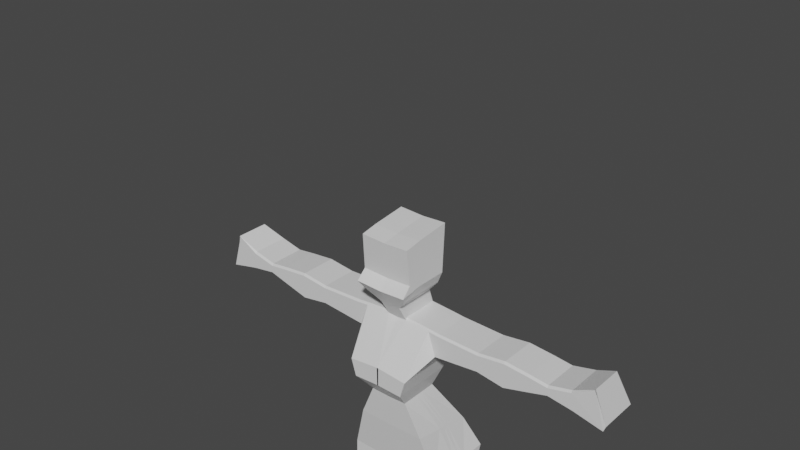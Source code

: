 # Source: melisa.blend  (saved by Blender 2.90.8; exported with 4.5.12 LTS)
import bpy
from mathutils import Matrix  # noqa: F401  (used for matrix-valued properties, if any)

bpy.ops.wm.read_factory_settings(use_empty=True)
scene = bpy.context.scene
scene.name = 'Scene'

# ---- collections
col_collection = bpy.data.collections.new('Collection'); scene.collection.children.link(col_collection)

# ---- materials (node trees are filled in below, after node groups)
mat_material = bpy.data.materials.new('Material')
mat_material.alpha_threshold = 0.0
mat_material.use_transparent_shadow = False
mat_material.line_color = (0.0, 0.0, 0.0, 1.0)

# ---- material node trees
mat_material.use_nodes = True; mat_material.node_tree.nodes.clear()
_N = mat_material.node_tree.nodes; _L = mat_material.node_tree.links
n0 = _N.new('ShaderNodeOutputMaterial'); n0.name = 'Material Output'; n0.location = (300, 300)
n1 = _N.new('ShaderNodeBsdfPrincipled'); n1.name = 'Principled BSDF'; n1.location = (10, 300)
n1.distribution = 'GGX'
n1.subsurface_method = 'BURLEY'
n1.inputs[2].default_value = 0.4
n1.inputs[3].default_value = 1.45
n1.inputs[27].default_value = (0.0, 0.0, 0.0, 1.0)
n1.inputs[28].default_value = 1.0
_L.new(n1.outputs[0], n0.inputs[0])
n0.is_active_output = True

# ---- world
world_world = bpy.data.worlds.new('World'); scene.world = world_world
world_world.use_nodes = True; world_world.node_tree.nodes.clear()
_N = world_world.node_tree.nodes; _L = world_world.node_tree.links
n0 = _N.new('ShaderNodeOutputWorld'); n0.name = 'World Output'; n0.location = (300, 300)
n1 = _N.new('ShaderNodeBackground'); n1.name = 'Background'; n1.location = (10, 300)
n1.inputs[0].default_value = (0.05088, 0.05088, 0.05088, 1.0)
_L.new(n1.outputs[0], n0.inputs[0])
n0.is_active_output = True
world_world.color = (0.05088, 0.05088, 0.05088)
world_world.use_sun_shadow = False
world_world.sun_shadow_jitter_overblur = 0.0

# ---- meshes
me_cube = bpy.data.meshes.new('Cube')
me_cube.from_pydata([(-4.39e-32, 0.1096, 0.7245), (-0.002922, 0.3581, 0.3265), (-0.003279, -0.1965, 0.4413), (3.84e-32, -0.2211, 0.7245), (0.1588, 0.1096, 0.7294), (0.2867, 0.3581, 0.3314), (0.1588, -0.2211, 0.7294), (0.2867, -0.1965, 0.4462), (0.001796, 0.4491, 0.05661), (-0.002303, -0.1474, 0.05661), (0.4017, 0.4491, 0.06645), (0.4017, -0.1474, 0.06645), (0.006997, 0.3605, -0.1548), (0.006997, -0.1474, -0.1548), (0.4069, 0.3605, -0.1449), (0.4069, -0.1474, -0.1449), (0.01147, 0.331, -0.3367), (0.01147, -0.1228, -0.3408), (0.3917, 0.331, -0.3268), (0.3917, -0.1228, -0.3309), (0.04082, 0.2326, -0.7103), (0.04082, -0.04897, -0.7144), (0.2833, 0.2326, -0.7004), (0.2833, -0.04897, -0.7045), (0.05118, 0.2818, -0.9657), (0.05118, 0.004323, -0.9698), (0.2494, 0.2818, -0.9558), (0.2494, 0.004323, -0.9599), (0.06774, 0.3458, -1.299), (0.06774, 0.07401, -1.303), (0.3151, 0.3458, -1.289), (0.3151, 0.07401, -1.294), (0.1157, 0.2949, -1.838), (0.1157, 0.1478, -1.895), (0.2354, 0.2949, -1.833), (0.2354, 0.1478, -1.891), (0.07235, 0.3892, -1.998), (0.07235, 0.08221, -2.17), (0.2561, 0.3892, -1.964), (0.2561, 0.08221, -2.136), (0.07624, 0.3646, -2.28), (0.07624, 0.08221, -2.288), (0.2631, 0.3646, -2.276), (0.2631, 0.08221, -2.284), (-0.005327, 0.1637, 0.8965), (-0.005327, -0.3482, 0.8965), (0.2174, 0.1637, 0.8867), (0.2174, -0.3482, 0.8867), (-0.002581, 0.2228, 1.051), (-0.006709, -0.3482, 1.051), (0.2587, 0.2228, 1.026), (0.2587, -0.3482, 1.026), (-0.002859, 0.1998, 1.402), (-0.002859, -0.1187, 1.386), (0.2937, 0.1998, 1.392), (0.2937, -0.1187, 1.376), (0.3591, 0.2449, 1.2), (0.3591, -0.1187, 1.184), (0.3793, 0.1998, 1.384), (0.3793, -0.1187, 1.368), (0.736, 0.2449, 1.237), (0.736, -0.1187, 1.221), (0.7366, 0.1998, 1.372), (0.7366, -0.1187, 1.356), (0.9623, 0.2449, 1.202), (0.9623, -0.1187, 1.186), (0.9629, 0.1998, 1.401), (0.9629, -0.1187, 1.384), (1.159, 0.2449, 1.256), (1.159, -0.1187, 1.239), (1.174, 0.1998, 1.381), (1.174, -0.1187, 1.364), (1.325, 0.2449, 1.302), (1.325, -0.1187, 1.285), (1.321, 0.1998, 1.363), (1.321, -0.1187, 1.346), (1.526, 0.2449, 1.272), (1.526, -0.1187, 1.255), (1.507, 0.1998, 1.407), (1.507, -0.1187, 1.39), (1.766, 0.2449, 1.217), (1.766, -0.1187, 1.201), (1.683, 0.1547, 1.5), (1.683, -0.1146, 1.5), (0.1186, -0.1965, 0.4433), (0.1186, 0.3581, 0.3285), (0.06406, -0.2211, 0.7265), (0.06406, 0.1096, 0.7265), (0.1631, -0.1474, 0.06058), (0.1631, 0.4491, 0.06058), (0.1683, -0.1474, -0.1508), (0.1683, 0.3605, -0.1508), (0.1648, -0.1228, -0.3368), (0.1648, 0.331, -0.3327), (0.1386, -0.04897, -0.7104), (0.1386, 0.2326, -0.7063), (0.1311, 0.004323, -0.9658), (0.1311, 0.2818, -0.9617), (0.1675, 0.07401, -1.299), (0.1675, 0.3458, -1.295), (0.164, 0.1478, -1.893), (0.164, 0.2949, -1.836), (0.1465, 0.08221, -2.156), (0.1465, 0.3892, -1.984), (0.1516, 0.08221, -2.287), (0.1516, 0.3646, -2.278), (0.08452, -0.3482, 0.8926), (0.08452, 0.1637, 0.8926), (0.1052, -0.3482, 1.041), (0.1052, 0.2228, 1.041), (0.08232, -0.1187, 1.392), (0.08232, 0.1998, 1.408), (0.001178, 0.1547, 1.524), (0.001178, -0.2006, 1.524), (0.08636, -0.2006, 1.53), (0.08636, 0.1547, 1.53), (-0.006047, 0.1342, 1.629), (-0.006047, -0.2703, 1.629), (0.1775, -0.2703, 1.635), (0.1775, 0.1342, 1.635), (-0.008973, 0.1383, 1.72), (-0.008973, -0.3113, 1.692), (0.2139, -0.3113, 1.702), (0.2139, 0.1383, 1.731), (-0.01852, 0.1719, 2.112), (-0.01852, -0.258, 2.059), (0.2044, -0.258, 2.069), (0.2044, 0.1719, 2.123), (0.07235, -0.03667, -2.207), (0.2561, -0.03667, -2.173), (0.07624, -0.03667, -2.288), (0.2631, -0.03667, -2.284), (0.1465, -0.03667, -2.193), (0.1516, -0.03667, -2.287), (1.741e-33, -0.0738, 0.7245), (-0.003279, 0.0505, 0.3902), (0.1588, -0.0738, 0.7294), (0.2867, 0.0505, 0.3951), (0.001796, 0.1183, 0.05661), (0.4017, 0.1183, 0.06645), (0.006997, 0.07887, -0.1548), (0.4069, 0.07887, -0.1449), (0.01147, 0.07937, -0.339), (0.3917, 0.07937, -0.3291), (0.04082, 0.07646, -0.7126), (0.2833, 0.07646, -0.7027), (0.05118, 0.1279, -0.9679), (0.2494, 0.1279, -0.9581), (0.06774, 0.1951, -1.302), (0.3151, 0.1951, -1.292), (0.1157, 0.1839, -1.894), (0.2354, 0.1839, -1.889), (0.07235, 0.2336, -2.156), (0.2561, 0.2336, -2.122), (0.07624, 0.25, -2.286), (0.2631, 0.25, -2.282), (-0.005327, -0.1202, 0.8965), (0.2174, -0.1202, 0.8867), (-0.002581, -0.09384, 1.051), (0.2587, -0.09387, 1.026), (-0.002859, -0.1041, 1.402), (0.2937, -0.1041, 1.392), (0.3591, -0.08401, 1.2), (0.3793, -0.1041, 1.384), (0.736, -0.08401, 1.237), (0.7366, -0.1041, 1.372), (0.9623, -0.08401, 1.202), (0.9629, -0.1041, 1.401), (1.159, -0.08401, 1.256), (1.174, -0.1041, 1.381), (1.325, -0.08401, 1.302), (1.321, -0.1041, 1.363), (1.526, -0.08401, 1.272), (1.507, -0.1041, 1.407), (1.766, -0.08401, 1.217), (1.683, -0.1242, 1.5), (0.08232, -0.1041, 1.408), (0.1516, 0.25, -2.285), (0.001178, -0.1242, 1.524), (0.08636, -0.1242, 1.53), (-0.006047, -0.1333, 1.629), (0.1775, -0.1333, 1.635), (-0.008973, -0.1315, 1.72), (0.2139, -0.1315, 1.731), (-0.01852, -0.1165, 2.082), (0.2044, -0.1165, 2.093), (0.2867, 0.1102, 0.3827), (0.4017, 0.1826, 0.06645), (0.4069, 0.1336, -0.1449), (0.3917, 0.1282, -0.3287), (0.2833, 0.1068, -0.7023), (0.2494, 0.1578, -0.9576), (0.3151, 0.2243, -1.291), (0.2354, 0.2174, -1.888), (0.2561, 0.2783, -2.027), (0.2631, 0.2742, -2.089), (-7.124e-33, -0.03817, 0.7245), (-0.003279, 0.1102, 0.3778), (0.1588, -0.03817, 0.7294), (0.001796, 0.1826, 0.05661), (0.006997, 0.1336, -0.1548), (0.01147, 0.1282, -0.3385), (0.04082, 0.1068, -0.7121), (0.05118, 0.1578, -0.9675), (0.06774, 0.2243, -1.301), (0.1157, 0.2174, -1.893), (0.07235, 0.2783, -2.061), (0.07624, 0.2742, -2.093), (-0.005327, -0.06502, 0.8965), (0.2174, -0.06502, 0.8867), (-0.002581, -0.03234, 1.051), (0.2587, -0.03237, 1.026), (-0.002859, -0.04506, 1.402), (0.2937, -0.04506, 1.392), (0.3591, -0.02012, 1.2), (0.3793, -0.04506, 1.384), (0.736, -0.02012, 1.237), (0.7366, -0.04506, 1.372), (0.9623, -0.02012, 1.202), (0.9629, -0.04506, 1.401), (1.159, -0.02012, 1.256), (1.174, -0.04506, 1.381), (1.325, -0.02012, 1.302), (1.321, -0.04506, 1.363), (1.526, -0.02012, 1.272), (1.507, -0.04506, 1.407), (1.766, -0.02012, 1.217), (1.683, -0.07001, 1.5), (0.08232, -0.04506, 1.408), (0.1516, 0.2742, -2.092), (0.001178, -0.07001, 1.524), (0.08636, -0.07001, 1.53), (-0.006047, -0.08134, 1.629), (0.1775, -0.08134, 1.635), (-0.008973, -0.07908, 1.72), (0.2139, -0.07908, 1.731), (-0.01852, -0.06048, 2.088), (0.2044, -0.06048, 2.099), (0.2867, 0.1536, 0.3738), (0.4017, 0.2292, 0.06645), (0.4069, 0.1733, -0.1449), (0.3917, 0.1637, -0.3284), (0.2833, 0.1288, -0.702), (0.2494, 0.1795, -0.9573), (0.3151, 0.2456, -1.291), (0.2354, 0.2417, -1.888), (0.2561, 0.3159, -2.117), (0.2631, 0.32, -2.282), (-1.356e-32, -0.0123, 0.7245), (-0.003279, 0.1536, 0.3688), (0.1588, -0.0123, 0.7294), (0.001796, 0.2292, 0.05661), (0.006997, 0.1733, -0.1548), (0.01147, 0.1637, -0.3382), (0.04082, 0.1288, -0.7118), (0.05118, 0.1795, -0.9672), (0.06774, 0.2456, -1.301), (0.1157, 0.2417, -1.893), (0.07235, 0.3159, -2.151), (0.07624, 0.32, -2.285), (-0.005327, -0.02498, 0.8965), (0.2174, -0.02498, 0.8867), (-0.002581, 0.01231, 1.051), (0.2587, 0.01228, 1.026), (-0.002859, -0.002209, 1.402), (0.2937, -0.002209, 1.392), (0.3591, 0.02626, 1.2), (0.3793, -0.002209, 1.384), (0.736, 0.02626, 1.237), (0.7366, -0.002209, 1.372), (0.9623, 0.02626, 1.202), (0.9629, -0.002209, 1.401), (1.159, 0.02626, 1.256), (1.174, -0.002209, 1.381), (1.325, 0.02626, 1.302), (1.321, -0.002209, 1.363), (1.526, 0.02626, 1.272), (1.507, -0.002209, 1.407), (1.766, 0.02626, 1.217), (1.683, -0.03068, 1.5), (0.08232, -0.002209, 1.408), (0.1516, 0.32, -2.284), (0.001178, -0.03068, 1.524), (0.08636, -0.03068, 1.53), (-0.006047, -0.04362, 1.629), (0.1775, -0.04362, 1.635), (-0.008973, -0.04103, 1.72), (0.2139, -0.04103, 1.731), (-0.01852, -0.01981, 2.092), (0.2044, -0.01981, 2.103), (0.2873, 0.3185, -1.5), (0.08449, 0.3185, -1.508), (0.08449, 0.09979, -1.51), (0.2873, 0.09979, -1.502), (0.1663, 0.09979, -1.507), (0.1663, 0.3185, -1.504), (0.2873, 0.1655, -1.5), (0.08449, 0.1655, -1.508), (0.2873, 0.1962, -1.5), (0.08449, 0.1962, -1.508), (0.2873, 0.2186, -1.5), (0.08449, 0.2186, -1.508), (0.2614, 0.2821, -1.695), (0.2614, 0.1238, -1.696), (0.1651, 0.1238, -1.7), (0.1651, 0.2821, -1.699), (0.2614, 0.1788, -1.695), (0.1001, 0.1788, -1.701), (0.2614, 0.2109, -1.694), (0.1001, 0.2109, -1.701), (0.2614, 0.2342, -1.694), (0.1001, 0.2342, -1.7), (0.1001, 0.2821, -1.701), (0.1001, 0.1238, -1.703), (0.212, 0.1453, 1.812), (0.212, -0.2329, 1.778), (-0.01095, -0.2329, 1.768), (-0.01095, 0.1453, 1.801), (-0.01095, -0.1284, 1.795), (0.212, -0.1284, 1.806), (-0.01095, -0.07522, 1.796), (0.212, -0.07522, 1.807), (-0.01095, -0.03663, 1.797), (0.212, -0.03663, 1.808)], [], [(137, 136, 6, 7), (84, 86, 3, 2), (134, 3, 45, 156), (85, 87, 4, 5), (85, 5, 10, 89), (89, 10, 14, 91), (249, 1, 8, 251), (137, 7, 11, 139), (84, 2, 9, 88), (141, 15, 19, 143), (251, 8, 12, 252), (139, 11, 15, 141), (88, 9, 13, 90), (93, 18, 22, 95), (90, 13, 17, 92), (91, 14, 18, 93), (252, 12, 16, 253), (254, 20, 24, 255), (253, 16, 20, 254), (143, 19, 23, 145), (92, 17, 21, 94), (147, 27, 31, 149), (145, 23, 27, 147), (94, 21, 25, 96), (95, 22, 26, 97), (305, 302, 34, 101), (96, 25, 29, 98), (97, 26, 30, 99), (255, 24, 28, 256), (151, 35, 39, 153), (311, 312, 32, 257), (306, 303, 35, 151), (304, 313, 33, 100), (37, 41, 130, 128), (100, 33, 37, 102), (101, 34, 38, 103), (257, 32, 36, 258), (177, 155, 43, 104), (103, 38, 42, 105), (258, 36, 40, 259), (153, 39, 43, 155), (107, 44, 48, 109), (87, 0, 44, 107), (250, 4, 46, 261), (86, 6, 47, 106), (108, 51, 55, 110), (261, 46, 50, 263), (106, 47, 51, 108), (156, 45, 49, 158), (53, 110, 114, 113), (158, 49, 53, 160), (109, 48, 52, 111), (50, 54, 58, 56), (56, 58, 62, 60), (161, 55, 59, 163), (263, 50, 56, 266), (55, 51, 57, 59), (63, 61, 65, 67), (163, 59, 63, 165), (59, 57, 61, 63), (266, 56, 60, 268), (270, 64, 68, 272), (268, 60, 64, 270), (60, 62, 66, 64), (165, 63, 67, 167), (68, 70, 74, 72), (64, 66, 70, 68), (167, 67, 71, 169), (67, 65, 69, 71), (75, 73, 77, 79), (169, 71, 75, 171), (71, 69, 73, 75), (272, 68, 72, 274), (76, 78, 82, 80), (274, 72, 76, 276), (72, 74, 78, 76), (171, 75, 79, 173), (278, 80, 82, 279), (173, 79, 83, 175), (79, 77, 81, 83), (276, 76, 80, 278), (50, 109, 111, 54), (161, 176, 110, 55), (45, 106, 108, 49), (49, 108, 110, 53), (3, 86, 106, 45), (4, 87, 107, 46), (46, 107, 109, 50), (36, 103, 105, 40), (154, 177, 104, 41), (32, 101, 103, 36), (35, 100, 102, 39), (39, 102, 132, 129), (303, 304, 100, 35), (24, 97, 99, 28), (27, 96, 98, 31), (312, 305, 101, 32), (20, 95, 97, 24), (23, 94, 96, 27), (19, 92, 94, 23), (12, 91, 93, 16), (15, 90, 92, 19), (16, 93, 95, 20), (11, 88, 90, 15), (7, 84, 88, 11), (8, 89, 91, 12), (1, 85, 89, 8), (1, 0, 87, 85), (7, 6, 86, 84), (283, 115, 119, 285), (160, 53, 113, 178), (280, 111, 115, 283), (111, 52, 112, 115), (119, 116, 120, 123), (113, 114, 118, 117), (115, 112, 116, 119), (178, 113, 117, 180), (323, 314, 127, 289), (180, 117, 121, 182), (285, 119, 123, 287), (117, 118, 122, 121), (185, 184, 125, 126), (316, 315, 126, 125), (314, 317, 124, 127), (318, 316, 125, 184), (132, 128, 130, 133), (129, 132, 133, 131), (41, 104, 133, 130), (102, 37, 128, 132), (43, 39, 129, 131), (104, 43, 131, 133), (320, 318, 184, 236), (237, 236, 184, 185), (118, 181, 183, 122), (232, 180, 182, 234), (315, 319, 185, 126), (230, 178, 180, 232), (110, 176, 179, 114), (212, 160, 178, 230), (114, 179, 181, 118), (207, 229, 177, 154), (213, 228, 176, 161), (77, 172, 174, 81), (225, 173, 175, 227), (81, 174, 175, 83), (223, 171, 173, 225), (73, 170, 172, 77), (69, 168, 170, 73), (221, 169, 171, 223), (219, 167, 169, 221), (217, 165, 167, 219), (61, 164, 166, 65), (65, 166, 168, 69), (57, 162, 164, 61), (215, 163, 165, 217), (51, 159, 162, 57), (213, 161, 163, 215), (210, 158, 160, 212), (208, 156, 158, 210), (47, 157, 159, 51), (6, 136, 157, 47), (194, 153, 155, 195), (37, 152, 154, 41), (229, 195, 155, 177), (33, 150, 152, 37), (308, 306, 151, 193), (313, 307, 150, 33), (193, 151, 153, 194), (25, 146, 148, 29), (190, 145, 147, 191), (191, 147, 149, 192), (189, 143, 145, 190), (17, 142, 144, 21), (21, 144, 146, 25), (13, 140, 142, 17), (187, 139, 141, 188), (9, 138, 140, 13), (188, 141, 143, 189), (186, 137, 139, 187), (2, 135, 138, 9), (196, 134, 156, 208), (186, 198, 136, 137), (238, 250, 198, 186), (248, 196, 208, 260), (238, 186, 187, 239), (240, 188, 189, 241), (239, 187, 188, 240), (241, 189, 190, 242), (243, 191, 192, 244), (242, 190, 191, 243), (245, 193, 194, 246), (310, 308, 193, 245), (281, 247, 195, 229), (246, 194, 195, 247), (260, 208, 210, 262), (262, 210, 212, 264), (265, 213, 215, 267), (267, 215, 217, 269), (269, 217, 219, 271), (271, 219, 221, 273), (273, 221, 223, 275), (275, 223, 225, 277), (277, 225, 227, 279), (265, 280, 228, 213), (259, 281, 229, 207), (264, 212, 230, 282), (282, 230, 232, 284), (284, 232, 234, 286), (289, 288, 236, 237), (322, 320, 236, 288), (181, 233, 235, 183), (319, 321, 237, 185), (176, 228, 231, 179), (179, 231, 233, 181), (172, 224, 226, 174), (174, 226, 227, 175), (170, 222, 224, 172), (168, 220, 222, 170), (164, 216, 218, 166), (166, 218, 220, 168), (162, 214, 216, 164), (159, 211, 214, 162), (157, 209, 211, 159), (136, 198, 209, 157), (152, 206, 207, 154), (150, 205, 206, 152), (307, 309, 205, 150), (146, 203, 204, 148), (142, 201, 202, 144), (144, 202, 203, 146), (140, 200, 201, 142), (138, 199, 200, 140), (135, 197, 199, 138), (317, 322, 288, 124), (127, 124, 288, 289), (116, 284, 286, 120), (112, 282, 284, 116), (52, 264, 282, 112), (40, 105, 281, 259), (54, 111, 280, 265), (78, 277, 279, 82), (74, 275, 277, 78), (70, 273, 275, 74), (66, 271, 273, 70), (62, 269, 271, 66), (58, 267, 269, 62), (54, 265, 267, 58), (48, 262, 264, 52), (44, 260, 262, 48), (38, 246, 247, 42), (105, 42, 247, 281), (302, 310, 245, 34), (34, 245, 246, 38), (22, 242, 243, 26), (26, 243, 244, 30), (18, 241, 242, 22), (10, 239, 240, 14), (14, 240, 241, 18), (5, 238, 239, 10), (0, 248, 260, 44), (5, 4, 250, 238), (233, 285, 287, 235), (321, 323, 289, 237), (228, 280, 283, 231), (231, 283, 285, 233), (224, 276, 278, 226), (226, 278, 279, 227), (222, 274, 276, 224), (220, 272, 274, 222), (216, 268, 270, 218), (218, 270, 272, 220), (214, 266, 268, 216), (211, 263, 266, 214), (209, 261, 263, 211), (198, 250, 261, 209), (206, 258, 259, 207), (205, 257, 258, 206), (309, 311, 257, 205), (203, 255, 256, 204), (201, 253, 254, 202), (202, 254, 255, 203), (200, 252, 253, 201), (199, 251, 252, 200), (197, 249, 251, 199), (204, 256, 301, 299), (30, 244, 300, 290), (148, 204, 299, 297), (244, 192, 298, 300), (29, 148, 297, 292), (192, 149, 296, 298), (28, 99, 295, 291), (31, 98, 294, 293), (98, 29, 292, 294), (149, 31, 293, 296), (256, 28, 291, 301), (99, 30, 290, 295), (299, 301, 311, 309), (290, 300, 310, 302), (297, 299, 309, 307), (300, 298, 308, 310), (292, 297, 307, 313), (298, 296, 306, 308), (291, 295, 305, 312), (293, 294, 304, 303), (294, 292, 313, 304), (296, 293, 303, 306), (301, 291, 312, 311), (295, 290, 302, 305), (235, 287, 323, 321), (120, 286, 322, 317), (183, 235, 321, 319), (286, 234, 320, 322), (122, 183, 319, 315), (234, 182, 318, 320), (182, 121, 316, 318), (123, 120, 317, 314), (121, 122, 315, 316), (287, 123, 314, 323)])
_uv = me_cube.uv_layers.new(name='UVMap')
_uv.uv.foreach_set('vector', [0.375, 0.1386, 0.625, 0.1386, 0.625, 0.25, 0.375, 0.25, 0.125, 0.5746, 0.375, 0.5746, 0.375, 0.625, 0.125, 0.625, 0.0, 0.0, 0.0, 0.0, 0.0, 0.0, 0.0, 0.0, 0.375, 0.9254, 0.625, 0.9254, 0.625, 1.0, 0.375, 1.0, 0.375, 0.9254, 0.375, 1.0, 0.375, 1.0, 0.375, 0.9254, 0.375, 0.9254, 0.375, 1.0, 0.375, 1.0, 0.375, 0.9254, 0.0, 0.0, 0.0, 0.0, 0.0, 0.0, 0.0, 0.0, 0.375, 0.1386, 0.375, 0.25, 0.375, 0.25, 0.375, 0.1386, 0.125, 0.5746, 0.125, 0.625, 0.125, 0.625, 0.125, 0.5746, 0.375, 0.1386, 0.375, 0.25, 0.375, 0.25, 0.375, 0.1386, 0.0, 0.0, 0.0, 0.0, 0.0, 0.0, 0.0, 0.0, 0.375, 0.1386, 0.375, 0.25, 0.375, 0.25, 0.375, 0.1386, 0.125, 0.5746, 0.125, 0.625, 0.125, 0.625, 0.125, 0.5746, 0.375, 0.9254, 0.375, 1.0, 0.375, 1.0, 0.375, 0.9254, 0.125, 0.5746, 0.125, 0.625, 0.125, 0.625, 0.125, 0.5746, 0.375, 0.9254, 0.375, 1.0, 0.375, 1.0, 0.375, 0.9254, 0.0, 0.0, 0.0, 0.0, 0.0, 0.0, 0.0, 0.0, 0.0, 0.0, 0.0, 0.0, 0.0, 0.0, 0.0, 0.0, 0.0, 0.0, 0.0, 0.0, 0.0, 0.0, 0.0, 0.0, 0.375, 0.1386, 0.375, 0.25, 0.375, 0.25, 0.375, 0.1386, 0.125, 0.5746, 0.125, 0.625, 0.125, 0.625, 0.125, 0.5746, 0.375, 0.1386, 0.375, 0.25, 0.375, 0.25, 0.375, 0.1386, 0.375, 0.1386, 0.375, 0.25, 0.375, 0.25, 0.375, 0.1386, 0.125, 0.5746, 0.125, 0.625, 0.125, 0.625, 0.125, 0.5746, 0.375, 0.9254, 0.375, 1.0, 0.375, 1.0, 0.375, 0.9254, 0.375, 0.9254, 0.375, 1.0, 0.375, 1.0, 0.375, 0.9254, 0.125, 0.5746, 0.125, 0.625, 0.125, 0.625, 0.125, 0.5746, 0.375, 0.9254, 0.375, 1.0, 0.375, 1.0, 0.375, 0.9254, 0.0, 0.0, 0.0, 0.0, 0.0, 0.0, 0.0, 0.0, 0.375, 0.1386, 0.375, 0.25, 0.375, 0.25, 0.375, 0.1386, 0.0, 0.0, 0.0, 0.0, 0.0, 0.0, 0.0, 0.0, 0.375, 0.1386, 0.375, 0.25, 0.375, 0.25, 0.375, 0.1386, 0.125, 0.5746, 0.125, 0.625, 0.125, 0.625, 0.125, 0.5746, 0.0, 0.0, 0.0, 0.0, 0.0, 0.0, 0.0, 0.0, 0.125, 0.5746, 0.125, 0.625, 0.125, 0.625, 0.125, 0.5746, 0.375, 0.9254, 0.375, 1.0, 0.375, 1.0, 0.375, 0.9254, 0.0, 0.0, 0.0, 0.0, 0.0, 0.0, 0.0, 0.0, 0.8004, 0.6386, 0.875, 0.6386, 0.875, 0.75, 0.8004, 0.75, 0.375, 0.9254, 0.375, 1.0, 0.375, 1.0, 0.375, 0.9254, 0.0, 0.0, 0.0, 0.0, 0.0, 0.0, 0.0, 0.0, 0.375, 0.1386, 0.375, 0.25, 0.375, 0.25, 0.375, 0.1386, 0.625, 0.9254, 0.625, 0.875, 0.625, 0.875, 0.625, 0.9254, 0.625, 0.9254, 0.625, 0.875, 0.625, 0.875, 0.625, 0.9254, 0.625, 0.09216, 0.625, 0.0, 0.625, 0.0, 0.625, 0.09216, 0.375, 0.5746, 0.375, 0.5, 0.375, 0.5, 0.375, 0.5746, 0.375, 0.5746, 0.375, 0.5, 0.375, 0.5, 0.375, 0.5746, 0.625, 0.09216, 0.625, 0.0, 0.625, 0.0, 0.625, 0.09216, 0.375, 0.5746, 0.375, 0.5, 0.375, 0.5, 0.375, 0.5746, 0.0, 0.0, 0.0, 0.0, 0.0, 0.0, 0.0, 0.0, 0.375, 0.625, 0.375, 0.5746, 0.375, 0.5746, 0.375, 0.625, 0.0, 0.0, 0.0, 0.0, 0.0, 0.0, 0.0, 0.0, 0.625, 0.9254, 0.625, 0.875, 0.625, 0.875, 0.625, 0.9254, 0.625, 1.0, 0.625, 1.0, 0.625, 1.0, 0.625, 1.0, 0.625, 1.0, 0.625, 1.0, 0.625, 1.0, 0.625, 1.0, 0.375, 0.3886, 0.375, 0.5, 0.375, 0.5, 0.375, 0.3886, 0.625, 0.09216, 0.625, 0.0, 0.625, 0.0, 0.625, 0.09216, 0.375, 0.5, 0.375, 0.5, 0.375, 0.5, 0.375, 0.5, 0.375, 0.5, 0.375, 0.5, 0.375, 0.5, 0.375, 0.5, 0.375, 0.3886, 0.375, 0.5, 0.375, 0.5, 0.375, 0.3886, 0.375, 0.5, 0.375, 0.5, 0.375, 0.5, 0.375, 0.5, 0.625, 0.09216, 0.625, 0.0, 0.625, 0.0, 0.625, 0.09216, 0.625, 0.09216, 0.625, 0.0, 0.625, 0.0, 0.625, 0.09216, 0.625, 0.09216, 0.625, 0.0, 0.625, 0.0, 0.625, 0.09216, 0.625, 1.0, 0.625, 1.0, 0.625, 1.0, 0.625, 1.0, 0.375, 0.3886, 0.375, 0.5, 0.375, 0.5, 0.375, 0.3886, 0.625, 1.0, 0.625, 1.0, 0.625, 1.0, 0.625, 1.0, 0.625, 1.0, 0.625, 1.0, 0.625, 1.0, 0.625, 1.0, 0.375, 0.3886, 0.375, 0.5, 0.375, 0.5, 0.375, 0.3886, 0.375, 0.5, 0.375, 0.5, 0.375, 0.5, 0.375, 0.5, 0.375, 0.5, 0.375, 0.5, 0.375, 0.5, 0.375, 0.5, 0.375, 0.3886, 0.375, 0.5, 0.375, 0.5, 0.375, 0.3886, 0.375, 0.5, 0.375, 0.5, 0.375, 0.5, 0.375, 0.5, 0.625, 0.09216, 0.625, 0.0, 0.625, 0.0, 0.625, 0.09216, 0.625, 1.0, 0.625, 1.0, 0.625, 1.0, 0.625, 1.0, 0.625, 0.09216, 0.625, 0.0, 0.625, 0.0, 0.625, 0.09216, 0.625, 1.0, 0.625, 1.0, 0.625, 1.0, 0.625, 1.0, 0.375, 0.3886, 0.375, 0.5, 0.375, 0.5, 0.375, 0.3886, 0.625, 0.09216, 0.625, 0.0, 0.625, 0.0, 0.625, 0.09216, 0.375, 0.3886, 0.375, 0.5, 0.375, 0.5, 0.375, 0.3886, 0.375, 0.5, 0.375, 0.5, 0.375, 0.5, 0.375, 0.5, 0.625, 0.09216, 0.625, 0.0, 0.625, 0.0, 0.625, 0.09216, 0.625, 1.0, 0.625, 0.9254, 0.625, 0.9254, 0.625, 1.0, 0.375, 0.3886, 0.4496, 0.3886, 0.4496, 0.5, 0.375, 0.5, 0.375, 0.625, 0.375, 0.5746, 0.375, 0.5746, 0.375, 0.625, 0.375, 0.625, 0.375, 0.5746, 0.375, 0.5746, 0.375, 0.625, 0.375, 0.625, 0.375, 0.5746, 0.375, 0.5746, 0.375, 0.625, 0.625, 1.0, 0.625, 0.9254, 0.625, 0.9254, 0.625, 1.0, 0.625, 1.0, 0.625, 0.9254, 0.625, 0.9254, 0.625, 1.0, 0.375, 0.875, 0.375, 0.9254, 0.375, 0.9254, 0.375, 0.875, 0.75, 0.6386, 0.8004, 0.6386, 0.8004, 0.75, 0.75, 0.75, 0.375, 0.875, 0.375, 0.9254, 0.375, 0.9254, 0.375, 0.875, 0.125, 0.5, 0.125, 0.5746, 0.125, 0.5746, 0.125, 0.5, 0.125, 0.5, 0.125, 0.5746, 0.125, 0.5746, 0.125, 0.5, 0.125, 0.5, 0.125, 0.5746, 0.125, 0.5746, 0.125, 0.5, 0.375, 0.875, 0.375, 0.9254, 0.375, 0.9254, 0.375, 0.875, 0.125, 0.5, 0.125, 0.5746, 0.125, 0.5746, 0.125, 0.5, 0.375, 0.875, 0.375, 0.9254, 0.375, 0.9254, 0.375, 0.875, 0.375, 0.875, 0.375, 0.9254, 0.375, 0.9254, 0.375, 0.875, 0.125, 0.5, 0.125, 0.5746, 0.125, 0.5746, 0.125, 0.5, 0.125, 0.5, 0.125, 0.5746, 0.125, 0.5746, 0.125, 0.5, 0.375, 0.875, 0.375, 0.9254, 0.375, 0.9254, 0.375, 0.875, 0.125, 0.5, 0.125, 0.5746, 0.125, 0.5746, 0.125, 0.5, 0.375, 0.875, 0.375, 0.9254, 0.375, 0.9254, 0.375, 0.875, 0.125, 0.5, 0.125, 0.5746, 0.125, 0.5746, 0.125, 0.5, 0.125, 0.5, 0.125, 0.5746, 0.125, 0.5746, 0.125, 0.5, 0.375, 0.875, 0.375, 0.9254, 0.375, 0.9254, 0.375, 0.875, 0.375, 0.875, 0.375, 0.9254, 0.375, 0.9254, 0.375, 0.875, 0.375, 0.875, 0.625, 0.875, 0.625, 0.9254, 0.375, 0.9254, 0.125, 0.5, 0.375, 0.5, 0.375, 0.5746, 0.125, 0.5746, 0.4496, 0.3422, 0.4496, 0.25, 0.4496, 0.25, 0.4496, 0.3422, 0.0, 0.0, 0.0, 0.0, 0.0, 0.0, 0.0, 0.0, 0.4496, 0.3422, 0.4496, 0.25, 0.4496, 0.25, 0.4496, 0.3422, 0.625, 0.9254, 0.625, 0.875, 0.625, 0.875, 0.625, 0.9254, 0.625, 0.9254, 0.625, 0.875, 0.625, 0.875, 0.625, 0.9254, 0.375, 0.625, 0.375, 0.5746, 0.375, 0.5746, 0.375, 0.625, 0.625, 0.9254, 0.625, 0.875, 0.625, 0.875, 0.625, 0.9254, 0.0, 0.0, 0.0, 0.0, 0.0, 0.0, 0.0, 0.0, 0.4496, 0.3422, 0.4496, 0.25, 0.4496, 0.25, 0.4496, 0.3422, 0.0, 0.0, 0.0, 0.0, 0.0, 0.0, 0.0, 0.0, 0.4496, 0.3422, 0.4496, 0.25, 0.4496, 0.25, 0.4496, 0.3422, 0.375, 0.625, 0.375, 0.5746, 0.375, 0.5746, 0.375, 0.625, 0.4496, 0.3886, 0.5, 0.3886, 0.5, 0.5, 0.4496, 0.5, 0.375, 0.625, 0.375, 0.5746, 0.375, 0.5746, 0.375, 0.625, 0.625, 0.9254, 0.625, 0.875, 0.625, 0.875, 0.625, 0.9254, 0.0, 0.0, 0.0, 0.0, 0.0, 0.0, 0.0, 0.0, 0.125, 0.5746, 0.125, 0.625, 0.125, 0.625, 0.125, 0.5746, 0.125, 0.5, 0.125, 0.5746, 0.125, 0.5746, 0.125, 0.5, 0.75, 0.75, 0.8004, 0.75, 0.8004, 0.75, 0.75, 0.75, 0.125, 0.5746, 0.125, 0.625, 0.125, 0.625, 0.125, 0.5746, 0.375, 0.25, 0.375, 0.25, 0.375, 0.25, 0.375, 0.25, 0.8004, 0.75, 0.875, 0.75, 0.875, 0.75, 0.8004, 0.75, 0.0, 0.0, 0.0, 0.0, 0.0, 0.0, 0.0, 0.0, 0.4496, 0.3617, 0.5, 0.3617, 0.5, 0.3886, 0.4496, 0.3886, 0.4496, 0.5, 0.4496, 0.3886, 0.4496, 0.3886, 0.4496, 0.5, 0.0, 0.0, 0.0, 0.0, 0.0, 0.0, 0.0, 0.0, 0.4496, 0.5, 0.4496, 0.3886, 0.4496, 0.3886, 0.4496, 0.5, 0.0, 0.0, 0.0, 0.0, 0.0, 0.0, 0.0, 0.0, 0.4496, 0.5, 0.4496, 0.3886, 0.4496, 0.3886, 0.4496, 0.5, 0.0, 0.0, 0.0, 0.0, 0.0, 0.0, 0.0, 0.0, 0.4496, 0.5, 0.4496, 0.3886, 0.4496, 0.3886, 0.4496, 0.5, 0.75, 0.6117, 0.8004, 0.6117, 0.8004, 0.6386, 0.75, 0.6386, 0.375, 0.3617, 0.4496, 0.3617, 0.4496, 0.3886, 0.375, 0.3886, 0.625, 0.25, 0.625, 0.1386, 0.625, 0.1386, 0.625, 0.25, 0.375, 0.3617, 0.375, 0.3886, 0.375, 0.3886, 0.375, 0.3617, 0.625, 0.25, 0.625, 0.1386, 0.625, 0.1386, 0.625, 0.25, 0.375, 0.3617, 0.375, 0.3886, 0.375, 0.3886, 0.375, 0.3617, 0.625, 0.25, 0.625, 0.1386, 0.625, 0.1386, 0.625, 0.25, 0.625, 0.25, 0.625, 0.1386, 0.625, 0.1386, 0.625, 0.25, 0.375, 0.3617, 0.375, 0.3886, 0.375, 0.3886, 0.375, 0.3617, 0.375, 0.3617, 0.375, 0.3886, 0.375, 0.3886, 0.375, 0.3617, 0.375, 0.3617, 0.375, 0.3886, 0.375, 0.3886, 0.375, 0.3617, 0.625, 0.25, 0.625, 0.1386, 0.625, 0.1386, 0.625, 0.25, 0.625, 0.25, 0.625, 0.1386, 0.625, 0.1386, 0.625, 0.25, 0.625, 0.25, 0.625, 0.1386, 0.625, 0.1386, 0.625, 0.25, 0.375, 0.3617, 0.375, 0.3886, 0.375, 0.3886, 0.375, 0.3617, 0.625, 0.25, 0.625, 0.1386, 0.625, 0.1386, 0.625, 0.25, 0.375, 0.3617, 0.375, 0.3886, 0.375, 0.3886, 0.375, 0.3617, 0.0, 0.0, 0.0, 0.0, 0.0, 0.0, 0.0, 0.0, 0.0, 0.0, 0.0, 0.0, 0.0, 0.0, 0.0, 0.0, 0.625, 0.25, 0.625, 0.1386, 0.625, 0.1386, 0.625, 0.25, 0.625, 0.25, 0.625, 0.1386, 0.625, 0.1386, 0.625, 0.25, 0.375, 0.1117, 0.375, 0.1386, 0.375, 0.1386, 0.375, 0.1117, 0.0, 0.0, 0.0, 0.0, 0.0, 0.0, 0.0, 0.0, 0.8004, 0.6117, 0.875, 0.6117, 0.875, 0.6386, 0.8004, 0.6386, 0.0, 0.0, 0.0, 0.0, 0.0, 0.0, 0.0, 0.0, 0.375, 0.1117, 0.375, 0.1386, 0.375, 0.1386, 0.375, 0.1117, 0.0, 0.0, 0.0, 0.0, 0.0, 0.0, 0.0, 0.0, 0.375, 0.1117, 0.375, 0.1386, 0.375, 0.1386, 0.375, 0.1117, 0.0, 0.0, 0.0, 0.0, 0.0, 0.0, 0.0, 0.0, 0.375, 0.1117, 0.375, 0.1386, 0.375, 0.1386, 0.375, 0.1117, 0.375, 0.1117, 0.375, 0.1386, 0.375, 0.1386, 0.375, 0.1117, 0.375, 0.1117, 0.375, 0.1386, 0.375, 0.1386, 0.375, 0.1117, 0.0, 0.0, 0.0, 0.0, 0.0, 0.0, 0.0, 0.0, 0.0, 0.0, 0.0, 0.0, 0.0, 0.0, 0.0, 0.0, 0.0, 0.0, 0.0, 0.0, 0.0, 0.0, 0.0, 0.0, 0.375, 0.1117, 0.375, 0.1386, 0.375, 0.1386, 0.375, 0.1117, 0.0, 0.0, 0.0, 0.0, 0.0, 0.0, 0.0, 0.0, 0.375, 0.1117, 0.375, 0.1386, 0.375, 0.1386, 0.375, 0.1117, 0.375, 0.1117, 0.375, 0.1386, 0.375, 0.1386, 0.375, 0.1117, 0.0, 0.0, 0.0, 0.0, 0.0, 0.0, 0.0, 0.0, 0.0, 0.0, 0.0, 0.0, 0.0, 0.0, 0.0, 0.0, 0.375, 0.1117, 0.625, 0.1117, 0.625, 0.1386, 0.375, 0.1386, 0.375, 0.09216, 0.625, 0.09216, 0.625, 0.1117, 0.375, 0.1117, 0.0, 0.0, 0.0, 0.0, 0.0, 0.0, 0.0, 0.0, 0.375, 0.09216, 0.375, 0.1117, 0.375, 0.1117, 0.375, 0.09216, 0.375, 0.09216, 0.375, 0.1117, 0.375, 0.1117, 0.375, 0.09216, 0.375, 0.09216, 0.375, 0.1117, 0.375, 0.1117, 0.375, 0.09216, 0.375, 0.09216, 0.375, 0.1117, 0.375, 0.1117, 0.375, 0.09216, 0.375, 0.09216, 0.375, 0.1117, 0.375, 0.1117, 0.375, 0.09216, 0.375, 0.09216, 0.375, 0.1117, 0.375, 0.1117, 0.375, 0.09216, 0.375, 0.09216, 0.375, 0.1117, 0.375, 0.1117, 0.375, 0.09216, 0.375, 0.09216, 0.375, 0.1117, 0.375, 0.1117, 0.375, 0.09216, 0.8004, 0.5922, 0.875, 0.5922, 0.875, 0.6117, 0.8004, 0.6117, 0.375, 0.09216, 0.375, 0.1117, 0.375, 0.1117, 0.375, 0.09216, 0.0, 0.0, 0.0, 0.0, 0.0, 0.0, 0.0, 0.0, 0.0, 0.0, 0.0, 0.0, 0.0, 0.0, 0.0, 0.0, 0.375, 0.3422, 0.375, 0.3617, 0.375, 0.3617, 0.375, 0.3422, 0.375, 0.3422, 0.375, 0.3617, 0.375, 0.3617, 0.375, 0.3422, 0.375, 0.3422, 0.375, 0.3617, 0.375, 0.3617, 0.375, 0.3422, 0.375, 0.3422, 0.375, 0.3617, 0.375, 0.3617, 0.375, 0.3422, 0.375, 0.3422, 0.375, 0.3617, 0.375, 0.3617, 0.375, 0.3422, 0.375, 0.3422, 0.375, 0.3617, 0.375, 0.3617, 0.375, 0.3422, 0.375, 0.3422, 0.375, 0.3617, 0.375, 0.3617, 0.375, 0.3422, 0.375, 0.3422, 0.4496, 0.3422, 0.4496, 0.3617, 0.375, 0.3617, 0.75, 0.5922, 0.8004, 0.5922, 0.8004, 0.6117, 0.75, 0.6117, 0.0, 0.0, 0.0, 0.0, 0.0, 0.0, 0.0, 0.0, 0.0, 0.0, 0.0, 0.0, 0.0, 0.0, 0.0, 0.0, 0.0, 0.0, 0.0, 0.0, 0.0, 0.0, 0.0, 0.0, 0.4496, 0.3422, 0.5, 0.3422, 0.5, 0.3617, 0.4496, 0.3617, 0.0, 0.0, 0.0, 0.0, 0.0, 0.0, 0.0, 0.0, 0.4496, 0.3886, 0.4496, 0.3617, 0.4496, 0.3617, 0.4496, 0.3886, 0.4496, 0.3886, 0.4496, 0.3617, 0.4496, 0.3617, 0.4496, 0.3886, 0.4496, 0.3886, 0.4496, 0.3617, 0.4496, 0.3617, 0.4496, 0.3886, 0.4496, 0.3886, 0.4496, 0.3617, 0.4496, 0.3617, 0.4496, 0.3886, 0.625, 0.1386, 0.625, 0.1117, 0.625, 0.1117, 0.625, 0.1386, 0.625, 0.1386, 0.625, 0.1117, 0.625, 0.1117, 0.625, 0.1386, 0.625, 0.1386, 0.625, 0.1117, 0.625, 0.1117, 0.625, 0.1386, 0.625, 0.1386, 0.625, 0.1117, 0.625, 0.1117, 0.625, 0.1386, 0.625, 0.1386, 0.625, 0.1117, 0.625, 0.1117, 0.625, 0.1386, 0.625, 0.1386, 0.625, 0.1117, 0.625, 0.1117, 0.625, 0.1386, 0.625, 0.1386, 0.625, 0.1117, 0.625, 0.1117, 0.625, 0.1386, 0.625, 0.1386, 0.625, 0.1117, 0.625, 0.1117, 0.625, 0.1386, 0.625, 0.1386, 0.625, 0.1117, 0.625, 0.1117, 0.625, 0.1386, 0.625, 0.1386, 0.625, 0.1117, 0.625, 0.1117, 0.625, 0.1386, 0.0, 0.0, 0.0, 0.0, 0.0, 0.0, 0.0, 0.0, 0.0, 0.0, 0.0, 0.0, 0.0, 0.0, 0.0, 0.0, 0.0, 0.0, 0.0, 0.0, 0.0, 0.0, 0.0, 0.0, 0.0, 0.0, 0.0, 0.0, 0.0, 0.0, 0.0, 0.0, 0.0, 0.0, 0.0, 0.0, 0.0, 0.0, 0.0, 0.0, 0.0, 0.0, 0.0, 0.0, 0.0, 0.0, 0.0, 0.0, 0.0, 0.0, 0.0, 0.0, 0.0, 0.0, 0.0, 0.0, 0.0, 0.0, 0.0, 0.0, 0.0, 0.0, 0.0, 0.0, 0.0, 0.0, 0.0, 0.0, 0.0, 0.0, 0.0, 0.0, 0.0, 0.0, 0.0, 0.0, 0.0, 0.0, 0.0, 0.0, 0.4496, 0.25, 0.5, 0.25, 0.5, 0.3422, 0.4496, 0.3422, 0.0, 0.0, 0.0, 0.0, 0.0, 0.0, 0.0, 0.0, 0.0, 0.0, 0.0, 0.0, 0.0, 0.0, 0.0, 0.0, 0.0, 0.0, 0.0, 0.0, 0.0, 0.0, 0.0, 0.0, 0.75, 0.5, 0.8004, 0.5, 0.8004, 0.5922, 0.75, 0.5922, 0.375, 0.25, 0.4496, 0.25, 0.4496, 0.3422, 0.375, 0.3422, 0.375, 0.25, 0.375, 0.3422, 0.375, 0.3422, 0.375, 0.25, 0.375, 0.25, 0.375, 0.3422, 0.375, 0.3422, 0.375, 0.25, 0.375, 0.25, 0.375, 0.3422, 0.375, 0.3422, 0.375, 0.25, 0.375, 0.25, 0.375, 0.3422, 0.375, 0.3422, 0.375, 0.25, 0.375, 0.25, 0.375, 0.3422, 0.375, 0.3422, 0.375, 0.25, 0.375, 0.25, 0.375, 0.3422, 0.375, 0.3422, 0.375, 0.25, 0.375, 0.25, 0.375, 0.3422, 0.375, 0.3422, 0.375, 0.25, 0.0, 0.0, 0.0, 0.0, 0.0, 0.0, 0.0, 0.0, 0.0, 0.0, 0.0, 0.0, 0.0, 0.0, 0.0, 0.0, 0.375, 0.0, 0.375, 0.09216, 0.375, 0.09216, 0.375, 0.0, 0.8004, 0.5, 0.875, 0.5, 0.875, 0.5922, 0.8004, 0.5922, 0.375, 0.0, 0.375, 0.09216, 0.375, 0.09216, 0.375, 0.0, 0.375, 0.0, 0.375, 0.09216, 0.375, 0.09216, 0.375, 0.0, 0.375, 0.0, 0.375, 0.09216, 0.375, 0.09216, 0.375, 0.0, 0.375, 0.0, 0.375, 0.09216, 0.375, 0.09216, 0.375, 0.0, 0.375, 0.0, 0.375, 0.09216, 0.375, 0.09216, 0.375, 0.0, 0.375, 0.0, 0.375, 0.09216, 0.375, 0.09216, 0.375, 0.0, 0.375, 0.0, 0.375, 0.09216, 0.375, 0.09216, 0.375, 0.0, 0.375, 0.0, 0.375, 0.09216, 0.375, 0.09216, 0.375, 0.0, 0.0, 0.0, 0.0, 0.0, 0.0, 0.0, 0.0, 0.0, 0.375, 0.0, 0.625, 0.0, 0.625, 0.09216, 0.375, 0.09216, 0.4496, 0.3617, 0.4496, 0.3422, 0.4496, 0.3422, 0.4496, 0.3617, 0.4496, 0.3617, 0.4496, 0.3422, 0.4496, 0.3422, 0.4496, 0.3617, 0.4496, 0.3617, 0.4496, 0.3422, 0.4496, 0.3422, 0.4496, 0.3617, 0.4496, 0.3617, 0.4496, 0.3422, 0.4496, 0.3422, 0.4496, 0.3617, 0.625, 0.1117, 0.625, 0.09216, 0.625, 0.09216, 0.625, 0.1117, 0.625, 0.1117, 0.625, 0.09216, 0.625, 0.09216, 0.625, 0.1117, 0.625, 0.1117, 0.625, 0.09216, 0.625, 0.09216, 0.625, 0.1117, 0.625, 0.1117, 0.625, 0.09216, 0.625, 0.09216, 0.625, 0.1117, 0.625, 0.1117, 0.625, 0.09216, 0.625, 0.09216, 0.625, 0.1117, 0.625, 0.1117, 0.625, 0.09216, 0.625, 0.09216, 0.625, 0.1117, 0.625, 0.1117, 0.625, 0.09216, 0.625, 0.09216, 0.625, 0.1117, 0.625, 0.1117, 0.625, 0.09216, 0.625, 0.09216, 0.625, 0.1117, 0.625, 0.1117, 0.625, 0.09216, 0.625, 0.09216, 0.625, 0.1117, 0.625, 0.1117, 0.625, 0.09216, 0.625, 0.09216, 0.625, 0.1117, 0.0, 0.0, 0.0, 0.0, 0.0, 0.0, 0.0, 0.0, 0.0, 0.0, 0.0, 0.0, 0.0, 0.0, 0.0, 0.0, 0.0, 0.0, 0.0, 0.0, 0.0, 0.0, 0.0, 0.0, 0.0, 0.0, 0.0, 0.0, 0.0, 0.0, 0.0, 0.0, 0.0, 0.0, 0.0, 0.0, 0.0, 0.0, 0.0, 0.0, 0.0, 0.0, 0.0, 0.0, 0.0, 0.0, 0.0, 0.0, 0.0, 0.0, 0.0, 0.0, 0.0, 0.0, 0.0, 0.0, 0.0, 0.0, 0.0, 0.0, 0.0, 0.0, 0.0, 0.0, 0.0, 0.0, 0.0, 0.0, 0.0, 0.0, 0.0, 0.0, 0.0, 0.0, 0.0, 0.0, 0.0, 0.0, 0.0, 0.0, 0.375, 0.0, 0.375, 0.09216, 0.375, 0.09216, 0.375, 0.0, 0.0, 0.0, 0.0, 0.0, 0.0, 0.0, 0.0, 0.0, 0.375, 0.09216, 0.375, 0.1117, 0.375, 0.1117, 0.375, 0.09216, 0.0, 0.0, 0.0, 0.0, 0.0, 0.0, 0.0, 0.0, 0.375, 0.1117, 0.375, 0.1386, 0.375, 0.1386, 0.375, 0.1117, 0.375, 0.875, 0.375, 0.9254, 0.375, 0.9254, 0.375, 0.875, 0.125, 0.5, 0.125, 0.5746, 0.125, 0.5746, 0.125, 0.5, 0.125, 0.5746, 0.125, 0.625, 0.125, 0.625, 0.125, 0.5746, 0.375, 0.1386, 0.375, 0.25, 0.375, 0.25, 0.375, 0.1386, 0.0, 0.0, 0.0, 0.0, 0.0, 0.0, 0.0, 0.0, 0.375, 0.9254, 0.375, 1.0, 0.375, 1.0, 0.375, 0.9254, 0.0, 0.0, 0.0, 0.0, 0.0, 0.0, 0.0, 0.0, 0.375, 0.0, 0.375, 0.09216, 0.375, 0.09216, 0.375, 0.0, 0.0, 0.0, 0.0, 0.0, 0.0, 0.0, 0.0, 0.0, 0.375, 0.09216, 0.375, 0.1117, 0.375, 0.1117, 0.375, 0.09216, 0.0, 0.0, 0.0, 0.0, 0.0, 0.0, 0.0, 0.0, 0.375, 0.1117, 0.375, 0.1386, 0.375, 0.1386, 0.375, 0.1117, 0.375, 0.875, 0.375, 0.9254, 0.375, 0.9254, 0.375, 0.875, 0.125, 0.5, 0.125, 0.5746, 0.125, 0.5746, 0.125, 0.5, 0.125, 0.5746, 0.125, 0.625, 0.125, 0.625, 0.125, 0.5746, 0.375, 0.1386, 0.375, 0.25, 0.375, 0.25, 0.375, 0.1386, 0.0, 0.0, 0.0, 0.0, 0.0, 0.0, 0.0, 0.0, 0.375, 0.9254, 0.375, 1.0, 0.375, 1.0, 0.375, 0.9254, 0.4496, 0.3617, 0.4496, 0.3422, 0.4496, 0.3422, 0.4496, 0.3617, 0.0, 0.0, 0.0, 0.0, 0.0, 0.0, 0.0, 0.0, 0.4496, 0.3886, 0.4496, 0.3617, 0.4496, 0.3617, 0.4496, 0.3886, 0.0, 0.0, 0.0, 0.0, 0.0, 0.0, 0.0, 0.0, 0.4496, 0.5, 0.4496, 0.3886, 0.4496, 0.3886, 0.4496, 0.5, 0.0, 0.0, 0.0, 0.0, 0.0, 0.0, 0.0, 0.0, 0.0, 0.0, 0.0, 0.0, 0.0, 0.0, 0.0, 0.0, 0.625, 0.9254, 0.625, 0.875, 0.625, 0.875, 0.625, 0.9254, 0.375, 0.625, 0.375, 0.5746, 0.375, 0.5746, 0.375, 0.625, 0.4496, 0.3422, 0.4496, 0.25, 0.4496, 0.25, 0.4496, 0.3422])
me_cube.materials.append(mat_material)
me_cube.use_remesh_preserve_volume = False
me_cube.use_remesh_preserve_attributes = False
me_cube.use_mirror_vertex_groups = False
me_cube.update()
arm_armature = bpy.data.armatures.new('Armature')  # bones are not reproduced

# ---- objects
ob_cube = bpy.data.objects.new('Cube', me_cube)
ob_empty = bpy.data.objects.new('Empty', None)
ob_empty_001 = bpy.data.objects.new('Empty.001', None)
ob_armature = bpy.data.objects.new('Armature', arm_armature)

# ---- transforms, parenting, visibility, modifiers, constraints
ob_cube.parent = ob_armature
ob_cube.matrix_parent_inverse = Matrix(((1.0, -0.0, -0.0, -0.004919), (-0.0, 1.0, 0.0, 1.322e-08), (-0.0, -0.0, 1.0, -0.09838), (-0.0, 0.0, -0.0, 1.0)))
ob_cube.location = (0.0, 0.0, 0.0)
ob_cube.lock_rotations_4d = False
ob_cube.empty_display_type = 'ARROWS'
ob_cube.lineart.crease_threshold = 0.0
_vg = ob_cube.vertex_groups.new(name='head')
_vg.add([112, 113, 114, 115, 116, 117, 118, 119, 120, 121, 122, 123, 124, 125, 126, 127, 178, 179, 180, 181, 182, 183, 184, 185, 230, 231, 232, 233, 234, 235, 236, 237, 282, 283, 284, 285, 286, 287, 288, 289, 314, 315, 316, 317, 318, 319, 320, 321, 322, 323], 1.0, 'REPLACE')
_vg = ob_cube.vertex_groups.new(name='spine')
_vg.add([0, 3, 4, 6, 44, 45, 46, 47, 48, 49, 50, 51, 52, 53, 54, 55, 86, 87, 106, 107, 108, 109, 110, 111, 134, 136, 156, 157, 158, 159, 160, 161, 176, 196, 198, 208, 209, 210, 211, 212, 213, 228, 248, 250, 260, 261, 262, 263, 264, 265, 280], 1.0, 'REPLACE')
_vg = ob_cube.vertex_groups.new(name='hip')
_vg.add([1, 2, 5, 7, 8, 9, 10, 11, 12, 13, 14, 15, 16, 17, 18, 19, 84, 85, 88, 89, 90, 91, 92, 93, 135, 137, 138, 139, 140, 141, 142, 143, 186, 187, 188, 189, 197, 199, 200, 201, 238, 239, 240, 241, 249, 251, 252, 253], 1.0, 'REPLACE')
_vg = ob_cube.vertex_groups.new(name='bicep.L')
_vg.add([56, 57, 58, 59, 60, 61, 62, 63, 162, 163, 164, 165, 214, 215, 216, 217, 266, 267, 268, 269], 1.0, 'REPLACE')
_vg = ob_cube.vertex_groups.new(name='forearm.L')
_vg.add([64, 65, 66, 67, 68, 69, 70, 71, 166, 167, 168, 169, 218, 219, 220, 221, 270, 271, 272, 273], 1.0, 'REPLACE')
_vg = ob_cube.vertex_groups.new(name='hand.L')
_vg.add([72, 73, 74, 75, 76, 77, 78, 79, 80, 81, 82, 83, 170, 171, 172, 173, 174, 175, 222, 223, 224, 225, 226, 227, 274, 275, 276, 277, 278, 279], 1.0, 'REPLACE')
_vg = ob_cube.vertex_groups.new(name='bicep.R')
_vg = ob_cube.vertex_groups.new(name='forearm.R')
_vg = ob_cube.vertex_groups.new(name='hand.R')
_vg = ob_cube.vertex_groups.new(name='thigh.L')
_vg.add([20, 21, 22, 23, 24, 25, 26, 27, 94, 95, 96, 97, 144, 145, 146, 147, 190, 191, 202, 203, 242, 243, 254, 255], 1.0, 'REPLACE')
_vg = ob_cube.vertex_groups.new(name='leg.L')
_vg.add([28, 29, 30, 31, 98, 99, 148, 149, 192, 204, 244, 256, 290, 291, 292, 293, 294, 295, 296, 297, 298, 299, 300, 301, 302, 303, 304, 305, 306, 307, 308, 309, 310, 311, 312, 313], 1.0, 'REPLACE')
_vg = ob_cube.vertex_groups.new(name='foot.L')
_vg.add([32, 33, 34, 35, 36, 38, 40, 42, 100, 101, 103, 105, 150, 151, 152, 153, 154, 155, 177, 193, 194, 195, 205, 206, 207, 229, 245, 246, 247, 257, 258, 259, 281, 302, 303, 304, 305, 306, 307, 308, 309, 310, 311, 312, 313], 1.0, 'REPLACE')
_vg = ob_cube.vertex_groups.new(name='toe.L')
_vg.add([37, 39, 41, 43, 102, 104, 128, 129, 130, 131, 132, 133], 1.0, 'REPLACE')
_vg = ob_cube.vertex_groups.new(name='thigh.R')
_vg = ob_cube.vertex_groups.new(name='leg.R')
_vg = ob_cube.vertex_groups.new(name='foot.R')
_vg = ob_cube.vertex_groups.new(name='toe.R')
_m = ob_cube.modifiers.new('Mirror', 'MIRROR')
_m = ob_cube.modifiers.new('Armature', 'ARMATURE')
_m.object = ob_armature
ob_empty.location = (0.0, -1.787e-07, 0.0)
ob_empty.rotation_euler = (1.571, -0.0, -0.0)
ob_empty.empty_display_type = 'IMAGE'
ob_empty.empty_display_size = 5.0
ob_empty.lineart.crease_threshold = 0.0
ob_empty_001.location = (0.0, 0.0, 0.0)
ob_empty_001.rotation_euler = (1.571, -0.0, 1.571)
ob_empty_001.empty_display_type = 'IMAGE'
ob_empty_001.empty_display_size = 5.0
ob_empty_001.lineart.crease_threshold = 0.0
ob_armature.location = (0.004919, -1.322e-08, 0.09838)
ob_armature.scale = (0.7585, 0.7585, 0.7585)
ob_armature.lineart.crease_threshold = 0.0

# ---- collection membership
col_collection.objects.link(ob_cube)
col_collection.objects.link(ob_empty)
col_collection.objects.link(ob_empty_001)
col_collection.objects.link(ob_armature)

# ---- scene / render settings (as saved in the file)
scene.frame_start = 0; scene.frame_end = 40; scene.frame_set(20)
scene.render.engine = 'BLENDER_EEVEE_NEXT'
scene.cycles.use_denoising = False
scene.cycles.samples = 128
scene.cycles.sampling_pattern = 'TABULATED_SOBOL'
scene.cycles.use_adaptive_sampling = False
scene.cycles.use_light_tree = False
scene.view_settings.view_transform = 'Filmic'
bpy.context.view_layer.update()

# ---- added for rendering (the .blend has no active camera and no usable light): camera, sun
cam_auto = bpy.data.cameras.new('AutoCamera')
cam_auto.lens = 50.0
cam_auto.sensor_width = 36.0
cam_auto.clip_end = 1000.0
ob_auto_camera = bpy.data.objects.new('AutoCamera', cam_auto)
scene.collection.objects.link(ob_auto_camera)
ob_auto_camera.location = (3.42282, -4.17225, 4.38326)
ob_auto_camera.rotation_euler = (1.09748, -7.21219e-08, 0.694738)
scene.camera = ob_auto_camera
light_auto_sun = bpy.data.lights.new('AutoSun', 'SUN')
light_auto_sun.energy = 3.0
light_auto_sun.angle = 0.0523599
ob_auto_sun = bpy.data.objects.new('AutoSun', light_auto_sun)
scene.collection.objects.link(ob_auto_sun)
ob_auto_sun.rotation_euler = (0.872665, 0.174533, 0.523599)
bpy.context.view_layer.update()
